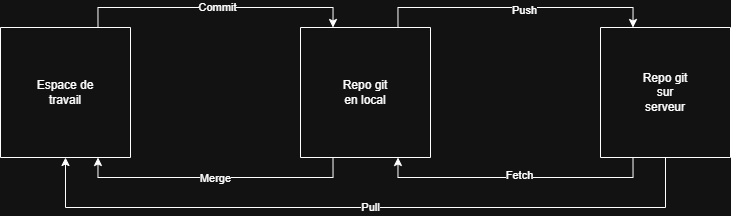

The diagram above was exported from draw.io. Its source (the exported page's mxGraphModel, read from the mxfile embedded in the PNG):
<mxGraphModel dx="643" dy="1160" grid="1" gridSize="10" guides="1" tooltips="1" connect="1" arrows="1" fold="1" page="1" pageScale="1" pageWidth="827" pageHeight="1169" math="0" shadow="0">
  <root>
    <mxCell id="0" />
    <mxCell id="1" parent="0" />
    <mxCell id="jMcL1hJFX-v12Vosjkrs-6" style="edgeStyle=orthogonalEdgeStyle;rounded=0;orthogonalLoop=1;jettySize=auto;html=1;exitX=0.75;exitY=0;exitDx=0;exitDy=0;entryX=0.25;entryY=0;entryDx=0;entryDy=0;" edge="1" parent="1" source="xuL5xYwoL8eUXf0wzQXb-1" target="jMcL1hJFX-v12Vosjkrs-3">
      <mxGeometry relative="1" as="geometry" />
    </mxCell>
    <mxCell id="jMcL1hJFX-v12Vosjkrs-11" value="Commit" style="edgeLabel;html=1;align=center;verticalAlign=middle;resizable=0;points=[];" vertex="1" connectable="0" parent="jMcL1hJFX-v12Vosjkrs-6">
      <mxGeometry x="0.0021" y="1" relative="1" as="geometry">
        <mxPoint as="offset" />
      </mxGeometry>
    </mxCell>
    <mxCell id="xuL5xYwoL8eUXf0wzQXb-1" value="" style="swimlane;startSize=0;" parent="1" vertex="1">
      <mxGeometry x="70" y="150" width="130" height="130" as="geometry" />
    </mxCell>
    <mxCell id="jMcL1hJFX-v12Vosjkrs-15" value="Espace de travail" style="text;html=1;whiteSpace=wrap;strokeColor=none;fillColor=none;align=center;verticalAlign=middle;rounded=0;" vertex="1" parent="xuL5xYwoL8eUXf0wzQXb-1">
      <mxGeometry x="35" y="50" width="60" height="30" as="geometry" />
    </mxCell>
    <mxCell id="jMcL1hJFX-v12Vosjkrs-2" style="edgeStyle=orthogonalEdgeStyle;rounded=0;orthogonalLoop=1;jettySize=auto;html=1;exitX=0.5;exitY=1;exitDx=0;exitDy=0;entryX=0.5;entryY=1;entryDx=0;entryDy=0;" edge="1" parent="1" source="xuL5xYwoL8eUXf0wzQXb-3" target="xuL5xYwoL8eUXf0wzQXb-1">
      <mxGeometry relative="1" as="geometry">
        <Array as="points">
          <mxPoint x="735" y="330" />
          <mxPoint x="135" y="330" />
        </Array>
      </mxGeometry>
    </mxCell>
    <mxCell id="jMcL1hJFX-v12Vosjkrs-14" value="Pull" style="edgeLabel;html=1;align=center;verticalAlign=middle;resizable=0;points=[];" vertex="1" connectable="0" parent="jMcL1hJFX-v12Vosjkrs-2">
      <mxGeometry x="-0.0129" y="-1" relative="1" as="geometry">
        <mxPoint as="offset" />
      </mxGeometry>
    </mxCell>
    <mxCell id="jMcL1hJFX-v12Vosjkrs-5" style="edgeStyle=orthogonalEdgeStyle;rounded=0;orthogonalLoop=1;jettySize=auto;html=1;exitX=0.25;exitY=1;exitDx=0;exitDy=0;entryX=0.75;entryY=1;entryDx=0;entryDy=0;" edge="1" parent="1" source="xuL5xYwoL8eUXf0wzQXb-3" target="jMcL1hJFX-v12Vosjkrs-3">
      <mxGeometry relative="1" as="geometry" />
    </mxCell>
    <mxCell id="jMcL1hJFX-v12Vosjkrs-13" value="Fetch" style="edgeLabel;html=1;align=center;verticalAlign=middle;resizable=0;points=[];" vertex="1" connectable="0" parent="jMcL1hJFX-v12Vosjkrs-5">
      <mxGeometry x="-0.0229" y="-3" relative="1" as="geometry">
        <mxPoint as="offset" />
      </mxGeometry>
    </mxCell>
    <mxCell id="xuL5xYwoL8eUXf0wzQXb-3" value="" style="swimlane;startSize=0;" parent="1" vertex="1">
      <mxGeometry x="670" y="150" width="130" height="130" as="geometry">
        <mxRectangle x="670" y="150" width="50" height="40" as="alternateBounds" />
      </mxGeometry>
    </mxCell>
    <mxCell id="jMcL1hJFX-v12Vosjkrs-17" value="Repo git sur serveur" style="text;html=1;whiteSpace=wrap;strokeColor=none;fillColor=none;align=center;verticalAlign=middle;rounded=0;" vertex="1" parent="xuL5xYwoL8eUXf0wzQXb-3">
      <mxGeometry x="35" y="50" width="60" height="30" as="geometry" />
    </mxCell>
    <mxCell id="jMcL1hJFX-v12Vosjkrs-4" style="edgeStyle=orthogonalEdgeStyle;rounded=0;orthogonalLoop=1;jettySize=auto;html=1;exitX=0.75;exitY=0;exitDx=0;exitDy=0;entryX=0.25;entryY=0;entryDx=0;entryDy=0;" edge="1" parent="1" source="jMcL1hJFX-v12Vosjkrs-3" target="xuL5xYwoL8eUXf0wzQXb-3">
      <mxGeometry relative="1" as="geometry" />
    </mxCell>
    <mxCell id="jMcL1hJFX-v12Vosjkrs-8" value="Push" style="edgeLabel;html=1;align=center;verticalAlign=middle;resizable=0;points=[];" vertex="1" connectable="0" parent="jMcL1hJFX-v12Vosjkrs-4">
      <mxGeometry x="0.06" y="-2" relative="1" as="geometry">
        <mxPoint as="offset" />
      </mxGeometry>
    </mxCell>
    <mxCell id="jMcL1hJFX-v12Vosjkrs-7" style="edgeStyle=orthogonalEdgeStyle;rounded=0;orthogonalLoop=1;jettySize=auto;html=1;exitX=0.25;exitY=1;exitDx=0;exitDy=0;entryX=0.75;entryY=1;entryDx=0;entryDy=0;" edge="1" parent="1" source="jMcL1hJFX-v12Vosjkrs-3" target="xuL5xYwoL8eUXf0wzQXb-1">
      <mxGeometry relative="1" as="geometry" />
    </mxCell>
    <mxCell id="jMcL1hJFX-v12Vosjkrs-12" value="Merge" style="edgeLabel;html=1;align=center;verticalAlign=middle;resizable=0;points=[];" vertex="1" connectable="0" parent="jMcL1hJFX-v12Vosjkrs-7">
      <mxGeometry x="0.0083" relative="1" as="geometry">
        <mxPoint as="offset" />
      </mxGeometry>
    </mxCell>
    <mxCell id="jMcL1hJFX-v12Vosjkrs-3" value="" style="swimlane;startSize=0;" vertex="1" parent="1">
      <mxGeometry x="370" y="150" width="130" height="130" as="geometry" />
    </mxCell>
    <mxCell id="jMcL1hJFX-v12Vosjkrs-16" value="Repo git en local" style="text;html=1;whiteSpace=wrap;strokeColor=none;fillColor=none;align=center;verticalAlign=middle;rounded=0;" vertex="1" parent="jMcL1hJFX-v12Vosjkrs-3">
      <mxGeometry x="35" y="50" width="60" height="30" as="geometry" />
    </mxCell>
  </root>
</mxGraphModel>